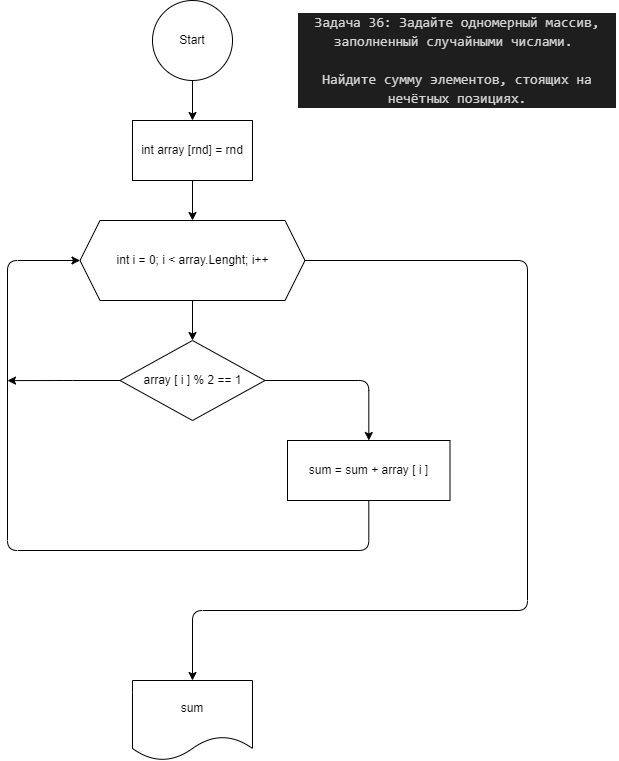

The diagram above was exported from draw.io. Its source (the exported page's mxGraphModel, read from the mxfile embedded in the PNG):
<mxGraphModel dx="862" dy="335" grid="1" gridSize="10" guides="1" tooltips="1" connect="1" arrows="1" fold="1" page="1" pageScale="1" pageWidth="850" pageHeight="1100" math="0" shadow="0">
  <root>
    <mxCell id="0" />
    <mxCell id="1" parent="0" />
    <mxCell id="2" value="&lt;div style=&quot;color: rgb(212, 212, 212); background-color: rgb(30, 30, 30); font-family: Consolas, &amp;quot;Courier New&amp;quot;, monospace; font-size: 14px; line-height: 19px;&quot;&gt;Задача 36: Задайте одномерный массив, заполненный случайными числами.&amp;nbsp;&lt;/div&gt;&lt;div style=&quot;color: rgb(212, 212, 212); background-color: rgb(30, 30, 30); font-family: Consolas, &amp;quot;Courier New&amp;quot;, monospace; font-size: 14px; line-height: 19px;&quot;&gt;&lt;br&gt;&lt;/div&gt;&lt;div style=&quot;color: rgb(212, 212, 212); background-color: rgb(30, 30, 30); font-family: Consolas, &amp;quot;Courier New&amp;quot;, monospace; font-size: 14px; line-height: 19px;&quot;&gt;Найдите сумму элементов, стоящих на нечётных позициях.&lt;/div&gt;" style="text;strokeColor=none;align=center;fillColor=none;html=1;verticalAlign=middle;whiteSpace=wrap;rounded=0;" parent="1" vertex="1">
      <mxGeometry x="530" width="320" height="120" as="geometry" />
    </mxCell>
    <mxCell id="5" value="" style="edgeStyle=none;html=1;" parent="1" source="3" target="4" edge="1">
      <mxGeometry relative="1" as="geometry" />
    </mxCell>
    <mxCell id="3" value="Start" style="ellipse;whiteSpace=wrap;html=1;aspect=fixed;" parent="1" vertex="1">
      <mxGeometry x="385" width="80" height="80" as="geometry" />
    </mxCell>
    <mxCell id="7" value="" style="edgeStyle=none;html=1;" parent="1" source="4" target="6" edge="1">
      <mxGeometry relative="1" as="geometry" />
    </mxCell>
    <mxCell id="4" value="int array [rnd] = rnd" style="rounded=0;whiteSpace=wrap;html=1;" parent="1" vertex="1">
      <mxGeometry x="365" y="120" width="120" height="60" as="geometry" />
    </mxCell>
    <mxCell id="10" value="" style="edgeStyle=none;html=1;" parent="1" source="6" target="9" edge="1">
      <mxGeometry relative="1" as="geometry" />
    </mxCell>
    <mxCell id="16" style="edgeStyle=orthogonalEdgeStyle;html=1;exitX=1;exitY=0.5;exitDx=0;exitDy=0;entryX=0.5;entryY=0;entryDx=0;entryDy=0;" parent="1" source="6" target="15" edge="1">
      <mxGeometry relative="1" as="geometry">
        <Array as="points">
          <mxPoint x="760" y="260" />
          <mxPoint x="760" y="610" />
          <mxPoint x="425" y="610" />
        </Array>
      </mxGeometry>
    </mxCell>
    <mxCell id="6" value="int i = 0; i &amp;lt; array.Lenght; i++" style="shape=hexagon;perimeter=hexagonPerimeter2;whiteSpace=wrap;html=1;fixedSize=1;" parent="1" vertex="1">
      <mxGeometry x="312.5" y="220" width="225" height="80" as="geometry" />
    </mxCell>
    <mxCell id="12" value="" style="edgeStyle=orthogonalEdgeStyle;html=1;" parent="1" source="9" target="11" edge="1">
      <mxGeometry relative="1" as="geometry" />
    </mxCell>
    <mxCell id="14" style="edgeStyle=orthogonalEdgeStyle;html=1;exitX=0;exitY=0.5;exitDx=0;exitDy=0;" parent="1" source="9" edge="1">
      <mxGeometry relative="1" as="geometry">
        <mxPoint x="239.99999999999977" y="380.11764705882354" as="targetPoint" />
      </mxGeometry>
    </mxCell>
    <mxCell id="9" value="array [ i ] % 2 == 1" style="rhombus;whiteSpace=wrap;html=1;" parent="1" vertex="1">
      <mxGeometry x="352.5" y="340" width="145" height="80" as="geometry" />
    </mxCell>
    <mxCell id="13" style="edgeStyle=orthogonalEdgeStyle;html=1;entryX=0;entryY=0.5;entryDx=0;entryDy=0;" parent="1" source="11" target="6" edge="1">
      <mxGeometry relative="1" as="geometry">
        <Array as="points">
          <mxPoint x="601" y="550" />
          <mxPoint x="240" y="550" />
          <mxPoint x="240" y="260" />
        </Array>
      </mxGeometry>
    </mxCell>
    <mxCell id="11" value="sum = sum + array [ i ]" style="whiteSpace=wrap;html=1;" parent="1" vertex="1">
      <mxGeometry x="520" y="440" width="162.5" height="60" as="geometry" />
    </mxCell>
    <mxCell id="15" value="sum" style="shape=document;whiteSpace=wrap;html=1;boundedLbl=1;" parent="1" vertex="1">
      <mxGeometry x="365" y="680" width="120" height="80" as="geometry" />
    </mxCell>
  </root>
</mxGraphModel>